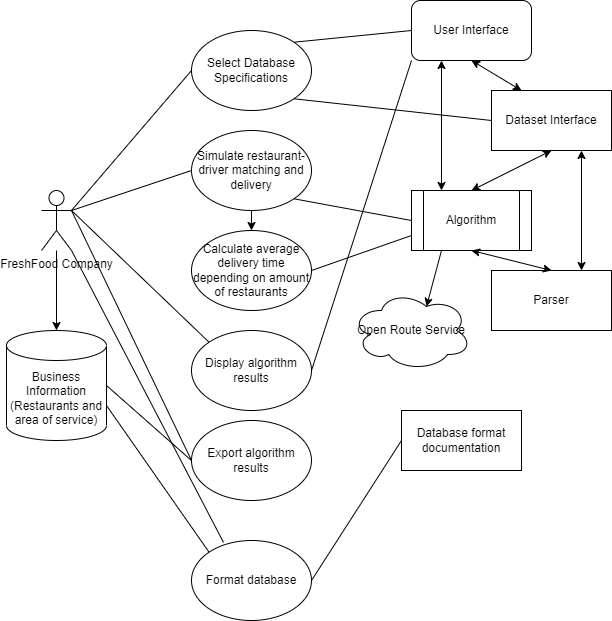

The diagram above was exported from draw.io. Its source (the exported page's mxGraphModel, read from the mxfile embedded in the PNG):
<mxGraphModel dx="1038" dy="547" grid="1" gridSize="10" guides="1" tooltips="1" connect="1" arrows="1" fold="1" page="1" pageScale="1" pageWidth="850" pageHeight="1100" math="0" shadow="0">
  <root>
    <mxCell id="0" />
    <mxCell id="1" parent="0" />
    <mxCell id="-GlGCzk_sezKuOpXHcnZ-25" value="" style="edgeStyle=orthogonalEdgeStyle;rounded=0;orthogonalLoop=1;jettySize=auto;html=1;" parent="1" source="-GlGCzk_sezKuOpXHcnZ-1" target="-GlGCzk_sezKuOpXHcnZ-2" edge="1">
      <mxGeometry relative="1" as="geometry" />
    </mxCell>
    <mxCell id="-GlGCzk_sezKuOpXHcnZ-1" value="FreshFood Company" style="shape=umlActor;verticalLabelPosition=bottom;verticalAlign=top;html=1;outlineConnect=0;" parent="1" vertex="1">
      <mxGeometry x="220" y="260" width="30" height="60" as="geometry" />
    </mxCell>
    <mxCell id="-GlGCzk_sezKuOpXHcnZ-2" value="Business Information (Restaurants and area of service)" style="shape=cylinder3;whiteSpace=wrap;html=1;boundedLbl=1;backgroundOutline=1;size=15;" parent="1" vertex="1">
      <mxGeometry x="185" y="400" width="100" height="110" as="geometry" />
    </mxCell>
    <mxCell id="-GlGCzk_sezKuOpXHcnZ-3" value="Select Database Specifications" style="ellipse;whiteSpace=wrap;html=1;" parent="1" vertex="1">
      <mxGeometry x="370" y="100" width="120" height="80" as="geometry" />
    </mxCell>
    <mxCell id="9xmRUxVnJ5ON4bzluyX_-4" style="edgeStyle=orthogonalEdgeStyle;rounded=0;orthogonalLoop=1;jettySize=auto;html=1;exitX=0.5;exitY=1;exitDx=0;exitDy=0;entryX=0.5;entryY=0;entryDx=0;entryDy=0;" edge="1" parent="1" source="-GlGCzk_sezKuOpXHcnZ-4" target="-GlGCzk_sezKuOpXHcnZ-5">
      <mxGeometry relative="1" as="geometry" />
    </mxCell>
    <mxCell id="-GlGCzk_sezKuOpXHcnZ-4" value="Simulate restaurant-driver matching and delivery" style="ellipse;whiteSpace=wrap;html=1;" parent="1" vertex="1">
      <mxGeometry x="370" y="200" width="120" height="80" as="geometry" />
    </mxCell>
    <mxCell id="-GlGCzk_sezKuOpXHcnZ-5" value="Calculate average delivery time depending on amount of restaurants" style="ellipse;whiteSpace=wrap;html=1;" parent="1" vertex="1">
      <mxGeometry x="370" y="300" width="120" height="80" as="geometry" />
    </mxCell>
    <mxCell id="-GlGCzk_sezKuOpXHcnZ-6" value="Format database" style="ellipse;whiteSpace=wrap;html=1;" parent="1" vertex="1">
      <mxGeometry x="370" y="610" width="120" height="80" as="geometry" />
    </mxCell>
    <mxCell id="-GlGCzk_sezKuOpXHcnZ-7" value="Database format documentation" style="rounded=0;whiteSpace=wrap;html=1;" parent="1" vertex="1">
      <mxGeometry x="580" y="480" width="120" height="60" as="geometry" />
    </mxCell>
    <mxCell id="-GlGCzk_sezKuOpXHcnZ-10" value="" style="endArrow=none;html=1;rounded=0;exitX=0;exitY=0;exitDx=0;exitDy=0;entryX=1;entryY=0;entryDx=0;entryDy=75;entryPerimeter=0;" parent="1" source="-GlGCzk_sezKuOpXHcnZ-6" target="-GlGCzk_sezKuOpXHcnZ-2" edge="1">
      <mxGeometry width="50" height="50" relative="1" as="geometry">
        <mxPoint x="400" y="380" as="sourcePoint" />
        <mxPoint x="450" y="330" as="targetPoint" />
      </mxGeometry>
    </mxCell>
    <mxCell id="-GlGCzk_sezKuOpXHcnZ-11" value="" style="endArrow=none;html=1;rounded=0;exitX=1;exitY=0.5;exitDx=0;exitDy=0;entryX=0;entryY=0.5;entryDx=0;entryDy=0;" parent="1" source="-GlGCzk_sezKuOpXHcnZ-6" target="-GlGCzk_sezKuOpXHcnZ-7" edge="1">
      <mxGeometry width="50" height="50" relative="1" as="geometry">
        <mxPoint x="400" y="380" as="sourcePoint" />
        <mxPoint x="450" y="330" as="targetPoint" />
      </mxGeometry>
    </mxCell>
    <mxCell id="-GlGCzk_sezKuOpXHcnZ-12" value="Open Route Service" style="ellipse;shape=cloud;whiteSpace=wrap;html=1;" parent="1" vertex="1">
      <mxGeometry x="530" y="360" width="120" height="80" as="geometry" />
    </mxCell>
    <mxCell id="-GlGCzk_sezKuOpXHcnZ-13" value="Dataset Interface" style="rounded=0;whiteSpace=wrap;html=1;" parent="1" vertex="1">
      <mxGeometry x="670" y="160" width="120" height="60" as="geometry" />
    </mxCell>
    <mxCell id="-GlGCzk_sezKuOpXHcnZ-14" value="Parser" style="rounded=0;whiteSpace=wrap;html=1;" parent="1" vertex="1">
      <mxGeometry x="670" y="340" width="120" height="60" as="geometry" />
    </mxCell>
    <mxCell id="-GlGCzk_sezKuOpXHcnZ-16" value="Algorithm" style="shape=process;whiteSpace=wrap;html=1;backgroundOutline=1;" parent="1" vertex="1">
      <mxGeometry x="590" y="260" width="120" height="60" as="geometry" />
    </mxCell>
    <mxCell id="-GlGCzk_sezKuOpXHcnZ-18" value="" style="endArrow=none;html=1;rounded=0;entryX=1;entryY=1;entryDx=0;entryDy=0;exitX=0;exitY=0.5;exitDx=0;exitDy=0;" parent="1" source="-GlGCzk_sezKuOpXHcnZ-13" target="-GlGCzk_sezKuOpXHcnZ-3" edge="1">
      <mxGeometry width="50" height="50" relative="1" as="geometry">
        <mxPoint x="400" y="280" as="sourcePoint" />
        <mxPoint x="450" y="230" as="targetPoint" />
      </mxGeometry>
    </mxCell>
    <mxCell id="-GlGCzk_sezKuOpXHcnZ-23" value="" style="endArrow=none;html=1;rounded=0;exitX=1;exitY=1;exitDx=0;exitDy=0;exitPerimeter=0;entryX=0.267;entryY=0.025;entryDx=0;entryDy=0;entryPerimeter=0;" parent="1" source="-GlGCzk_sezKuOpXHcnZ-1" target="-GlGCzk_sezKuOpXHcnZ-6" edge="1">
      <mxGeometry width="50" height="50" relative="1" as="geometry">
        <mxPoint x="400" y="280" as="sourcePoint" />
        <mxPoint x="450" y="230" as="targetPoint" />
      </mxGeometry>
    </mxCell>
    <mxCell id="-GlGCzk_sezKuOpXHcnZ-24" value="" style="endArrow=none;html=1;rounded=0;exitX=1;exitY=0.3333333333333333;exitDx=0;exitDy=0;exitPerimeter=0;entryX=0;entryY=0.5;entryDx=0;entryDy=0;" parent="1" source="-GlGCzk_sezKuOpXHcnZ-1" target="-GlGCzk_sezKuOpXHcnZ-3" edge="1">
      <mxGeometry width="50" height="50" relative="1" as="geometry">
        <mxPoint x="400" y="280" as="sourcePoint" />
        <mxPoint x="450" y="230" as="targetPoint" />
      </mxGeometry>
    </mxCell>
    <mxCell id="-GlGCzk_sezKuOpXHcnZ-26" value="" style="endArrow=none;html=1;rounded=0;exitX=1;exitY=1;exitDx=0;exitDy=0;entryX=0;entryY=0.5;entryDx=0;entryDy=0;" parent="1" source="-GlGCzk_sezKuOpXHcnZ-4" target="-GlGCzk_sezKuOpXHcnZ-16" edge="1">
      <mxGeometry width="50" height="50" relative="1" as="geometry">
        <mxPoint x="400" y="280" as="sourcePoint" />
        <mxPoint x="450" y="230" as="targetPoint" />
      </mxGeometry>
    </mxCell>
    <mxCell id="-GlGCzk_sezKuOpXHcnZ-27" value="" style="endArrow=none;html=1;rounded=0;exitX=1;exitY=0.5;exitDx=0;exitDy=0;entryX=0;entryY=0.75;entryDx=0;entryDy=0;" parent="1" source="-GlGCzk_sezKuOpXHcnZ-5" target="-GlGCzk_sezKuOpXHcnZ-16" edge="1">
      <mxGeometry width="50" height="50" relative="1" as="geometry">
        <mxPoint x="400" y="380" as="sourcePoint" />
        <mxPoint x="450" y="330" as="targetPoint" />
      </mxGeometry>
    </mxCell>
    <mxCell id="-GlGCzk_sezKuOpXHcnZ-28" value="" style="endArrow=classic;startArrow=classic;html=1;rounded=0;entryX=0.5;entryY=1;entryDx=0;entryDy=0;exitX=0.5;exitY=0;exitDx=0;exitDy=0;" parent="1" source="-GlGCzk_sezKuOpXHcnZ-14" target="-GlGCzk_sezKuOpXHcnZ-16" edge="1">
      <mxGeometry width="50" height="50" relative="1" as="geometry">
        <mxPoint x="400" y="380" as="sourcePoint" />
        <mxPoint x="450" y="330" as="targetPoint" />
      </mxGeometry>
    </mxCell>
    <mxCell id="-GlGCzk_sezKuOpXHcnZ-29" value="" style="endArrow=classic;startArrow=classic;html=1;rounded=0;entryX=0.5;entryY=1;entryDx=0;entryDy=0;exitX=0.5;exitY=0;exitDx=0;exitDy=0;" parent="1" source="-GlGCzk_sezKuOpXHcnZ-16" target="-GlGCzk_sezKuOpXHcnZ-13" edge="1">
      <mxGeometry width="50" height="50" relative="1" as="geometry">
        <mxPoint x="400" y="380" as="sourcePoint" />
        <mxPoint x="450" y="330" as="targetPoint" />
      </mxGeometry>
    </mxCell>
    <mxCell id="-GlGCzk_sezKuOpXHcnZ-30" value="" style="endArrow=classic;startArrow=classic;html=1;rounded=0;entryX=0.75;entryY=1;entryDx=0;entryDy=0;exitX=0.75;exitY=0;exitDx=0;exitDy=0;" parent="1" source="-GlGCzk_sezKuOpXHcnZ-14" target="-GlGCzk_sezKuOpXHcnZ-13" edge="1">
      <mxGeometry width="50" height="50" relative="1" as="geometry">
        <mxPoint x="400" y="380" as="sourcePoint" />
        <mxPoint x="450" y="330" as="targetPoint" />
      </mxGeometry>
    </mxCell>
    <mxCell id="-GlGCzk_sezKuOpXHcnZ-32" value="" style="endArrow=classic;html=1;rounded=0;exitX=0.25;exitY=1;exitDx=0;exitDy=0;entryX=0.625;entryY=0.2;entryDx=0;entryDy=0;entryPerimeter=0;" parent="1" source="-GlGCzk_sezKuOpXHcnZ-16" target="-GlGCzk_sezKuOpXHcnZ-12" edge="1">
      <mxGeometry width="50" height="50" relative="1" as="geometry">
        <mxPoint x="400" y="460" as="sourcePoint" />
        <mxPoint x="450" y="410" as="targetPoint" />
      </mxGeometry>
    </mxCell>
    <mxCell id="-GlGCzk_sezKuOpXHcnZ-33" value="User Interface" style="rounded=1;whiteSpace=wrap;html=1;" parent="1" vertex="1">
      <mxGeometry x="590" y="70" width="120" height="60" as="geometry" />
    </mxCell>
    <mxCell id="-GlGCzk_sezKuOpXHcnZ-34" value="" style="endArrow=none;html=1;rounded=0;entryX=1;entryY=0;entryDx=0;entryDy=0;exitX=0;exitY=0.5;exitDx=0;exitDy=0;" parent="1" source="-GlGCzk_sezKuOpXHcnZ-33" target="-GlGCzk_sezKuOpXHcnZ-3" edge="1">
      <mxGeometry width="50" height="50" relative="1" as="geometry">
        <mxPoint x="400" y="160" as="sourcePoint" />
        <mxPoint x="450" y="110" as="targetPoint" />
      </mxGeometry>
    </mxCell>
    <mxCell id="-GlGCzk_sezKuOpXHcnZ-36" value="" style="endArrow=classic;startArrow=classic;html=1;rounded=0;entryX=0.5;entryY=1;entryDx=0;entryDy=0;exitX=0.25;exitY=0;exitDx=0;exitDy=0;" parent="1" source="-GlGCzk_sezKuOpXHcnZ-13" target="-GlGCzk_sezKuOpXHcnZ-33" edge="1">
      <mxGeometry width="50" height="50" relative="1" as="geometry">
        <mxPoint x="400" y="260" as="sourcePoint" />
        <mxPoint x="450" y="210" as="targetPoint" />
      </mxGeometry>
    </mxCell>
    <mxCell id="-GlGCzk_sezKuOpXHcnZ-38" value="" style="endArrow=classic;startArrow=classic;html=1;rounded=0;entryX=0.25;entryY=1;entryDx=0;entryDy=0;exitX=0.25;exitY=0;exitDx=0;exitDy=0;" parent="1" source="-GlGCzk_sezKuOpXHcnZ-16" target="-GlGCzk_sezKuOpXHcnZ-33" edge="1">
      <mxGeometry width="50" height="50" relative="1" as="geometry">
        <mxPoint x="400" y="260" as="sourcePoint" />
        <mxPoint x="450" y="210" as="targetPoint" />
      </mxGeometry>
    </mxCell>
    <mxCell id="-GlGCzk_sezKuOpXHcnZ-39" value="Display algorithm results" style="ellipse;whiteSpace=wrap;html=1;" parent="1" vertex="1">
      <mxGeometry x="370" y="400" width="120" height="80" as="geometry" />
    </mxCell>
    <mxCell id="-GlGCzk_sezKuOpXHcnZ-40" value="" style="endArrow=none;html=1;rounded=0;exitX=1;exitY=0.5;exitDx=0;exitDy=0;entryX=0;entryY=1;entryDx=0;entryDy=0;" parent="1" source="-GlGCzk_sezKuOpXHcnZ-39" target="-GlGCzk_sezKuOpXHcnZ-33" edge="1">
      <mxGeometry width="50" height="50" relative="1" as="geometry">
        <mxPoint x="380" y="320" as="sourcePoint" />
        <mxPoint x="430" y="270" as="targetPoint" />
      </mxGeometry>
    </mxCell>
    <mxCell id="-GlGCzk_sezKuOpXHcnZ-42" value="Export algorithm results" style="ellipse;whiteSpace=wrap;html=1;" parent="1" vertex="1">
      <mxGeometry x="370" y="490" width="120" height="80" as="geometry" />
    </mxCell>
    <mxCell id="-GlGCzk_sezKuOpXHcnZ-43" value="" style="endArrow=none;html=1;rounded=0;exitX=0;exitY=0.5;exitDx=0;exitDy=0;entryX=1;entryY=0.3333333333333333;entryDx=0;entryDy=0;entryPerimeter=0;" parent="1" source="-GlGCzk_sezKuOpXHcnZ-42" target="-GlGCzk_sezKuOpXHcnZ-1" edge="1">
      <mxGeometry width="50" height="50" relative="1" as="geometry">
        <mxPoint x="380" y="440" as="sourcePoint" />
        <mxPoint x="430" y="390" as="targetPoint" />
      </mxGeometry>
    </mxCell>
    <mxCell id="-GlGCzk_sezKuOpXHcnZ-44" value="" style="endArrow=none;html=1;rounded=0;exitX=0;exitY=0.5;exitDx=0;exitDy=0;entryX=1;entryY=0.5;entryDx=0;entryDy=0;entryPerimeter=0;" parent="1" source="-GlGCzk_sezKuOpXHcnZ-42" target="-GlGCzk_sezKuOpXHcnZ-2" edge="1">
      <mxGeometry width="50" height="50" relative="1" as="geometry">
        <mxPoint x="380" y="440" as="sourcePoint" />
        <mxPoint x="430" y="390" as="targetPoint" />
      </mxGeometry>
    </mxCell>
    <mxCell id="9xmRUxVnJ5ON4bzluyX_-2" value="" style="endArrow=none;html=1;rounded=0;exitX=1;exitY=0.3333333333333333;exitDx=0;exitDy=0;exitPerimeter=0;entryX=0;entryY=0.5;entryDx=0;entryDy=0;" edge="1" parent="1" source="-GlGCzk_sezKuOpXHcnZ-1" target="-GlGCzk_sezKuOpXHcnZ-4">
      <mxGeometry width="50" height="50" relative="1" as="geometry">
        <mxPoint x="400" y="310" as="sourcePoint" />
        <mxPoint x="450" y="260" as="targetPoint" />
      </mxGeometry>
    </mxCell>
    <mxCell id="9xmRUxVnJ5ON4bzluyX_-3" value="" style="endArrow=none;html=1;rounded=0;exitX=1;exitY=0.3333333333333333;exitDx=0;exitDy=0;exitPerimeter=0;entryX=0;entryY=0;entryDx=0;entryDy=0;" edge="1" parent="1" source="-GlGCzk_sezKuOpXHcnZ-1" target="-GlGCzk_sezKuOpXHcnZ-39">
      <mxGeometry width="50" height="50" relative="1" as="geometry">
        <mxPoint x="400" y="310" as="sourcePoint" />
        <mxPoint x="450" y="260" as="targetPoint" />
      </mxGeometry>
    </mxCell>
  </root>
</mxGraphModel>